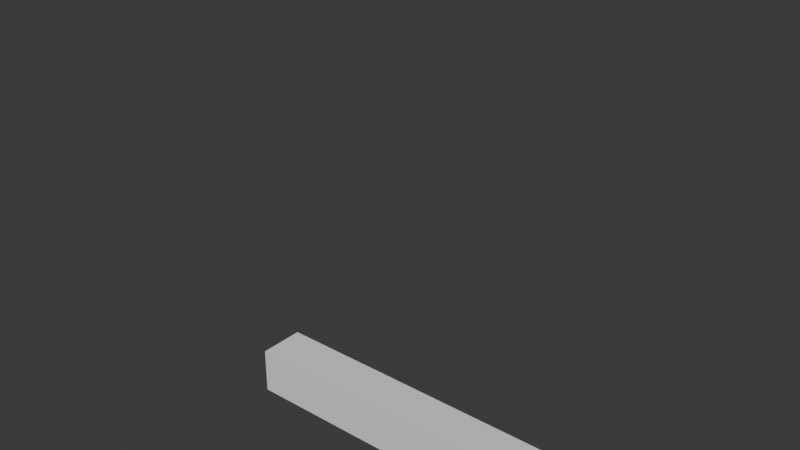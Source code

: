 # Source: DeadlySnakeAnimation.blend  (saved by Blender 4.0.36; exported with 4.5.12 LTS)
import bpy
from mathutils import Matrix  # noqa: F401  (used for matrix-valued properties, if any)

bpy.ops.wm.read_factory_settings(use_empty=True)
scene = bpy.context.scene
scene.name = 'Scene'

# ---- collections
col_collection = bpy.data.collections.new('Collection'); scene.collection.children.link(col_collection)

# ---- world
world_world = bpy.data.worlds.new('World'); scene.world = world_world
world_world.use_nodes = True; world_world.node_tree.nodes.clear()
_N = world_world.node_tree.nodes; _L = world_world.node_tree.links
n0 = _N.new('ShaderNodeOutputWorld'); n0.name = 'World Output'; n0.location = (300, 300)
n1 = _N.new('ShaderNodeBackground'); n1.name = 'Background'; n1.location = (10, 300)
n1.inputs[0].default_value = (0.05088, 0.05088, 0.05088, 1.0)
_L.new(n1.outputs[0], n0.inputs[0])
n0.is_active_output = True
world_world.color = (0.05088, 0.05088, 0.05088)
world_world.use_sun_shadow = False
world_world.sun_shadow_jitter_overblur = 0.0

# ---- meshes
me_cube = bpy.data.meshes.new('Cube')
me_cube.from_pydata([(-6.0, -0.25, -0.25), (-6.0, -0.25, 0.25), (-6.0, 0.25, -0.25), (-6.0, 0.25, 0.25), (6.0, -0.25, -0.25), (6.0, -0.25, 0.25), (6.0, 0.25, -0.25), (6.0, 0.25, 0.25), (6.431, 0.5597, 0.4006), (6.431, 0.5597, -0.25), (6.431, -0.5597, -0.25), (6.431, -0.5597, 0.4006), (7.321, 0.4354, 0.06953), (7.321, 0.4354, -0.2005), (7.321, -0.0292, -0.2005), (7.321, -0.0292, 0.06953), (5.613, 0.25, -0.25), (5.226, 0.25, -0.25), (4.839, 0.25, -0.25), (4.452, 0.25, -0.25), (4.065, 0.25, -0.25), (3.677, 0.25, -0.25), (3.29, 0.25, -0.25), (2.903, 0.25, -0.25), (2.516, 0.25, -0.25), (2.129, 0.25, -0.25), (1.742, 0.25, -0.25), (1.355, 0.25, -0.25), (0.9677, 0.25, -0.25), (0.5806, 0.25, -0.25), (0.1935, 0.25, -0.25), (-0.1935, 0.25, -0.25), (-0.5806, 0.25, -0.25), (-0.9677, 0.25, -0.25), (-1.355, 0.25, -0.25), (-1.742, 0.25, -0.25), (-2.129, 0.25, -0.25), (-2.516, 0.25, -0.25), (-2.903, 0.25, -0.25), (-3.29, 0.25, -0.25), (-3.677, 0.25, -0.25), (-4.065, 0.25, -0.25), (-4.452, 0.25, -0.25), (-4.839, 0.25, -0.25), (-5.226, 0.25, -0.25), (-5.613, 0.25, -0.25), (-5.613, 0.25, 0.25), (-5.226, 0.25, 0.25), (-4.839, 0.25, 0.25), (-4.452, 0.25, 0.25), (-4.065, 0.25, 0.25), (-3.677, 0.25, 0.25), (-3.29, 0.25, 0.25), (-2.903, 0.25, 0.25), (-2.516, 0.25, 0.25), (-2.129, 0.25, 0.25), (-1.742, 0.25, 0.25), (-1.355, 0.25, 0.25), (-0.9677, 0.25, 0.25), (-0.5806, 0.25, 0.25), (-0.1935, 0.25, 0.25), (0.1935, 0.25, 0.25), (0.5806, 0.25, 0.25), (0.9677, 0.25, 0.25), (1.355, 0.25, 0.25), (1.742, 0.25, 0.25), (2.129, 0.25, 0.25), (2.516, 0.25, 0.25), (2.903, 0.25, 0.25), (3.29, 0.25, 0.25), (3.677, 0.25, 0.25), (4.065, 0.25, 0.25), (4.452, 0.25, 0.25), (4.839, 0.25, 0.25), (5.226, 0.25, 0.25), (5.613, 0.25, 0.25), (-5.613, -0.25, -0.25), (-5.226, -0.25, -0.25), (-4.839, -0.25, -0.25), (-4.452, -0.25, -0.25), (-4.065, -0.25, -0.25), (-3.677, -0.25, -0.25), (-3.29, -0.25, -0.25), (-2.903, -0.25, -0.25), (-2.516, -0.25, -0.25), (-2.129, -0.25, -0.25), (-1.742, -0.25, -0.25), (-1.355, -0.25, -0.25), (-0.9677, -0.25, -0.25), (-0.5806, -0.25, -0.25), (-0.1935, -0.25, -0.25), (0.1935, -0.25, -0.25), (0.5806, -0.25, -0.25), (0.9677, -0.25, -0.25), (1.355, -0.25, -0.25), (1.742, -0.25, -0.25), (2.129, -0.25, -0.25), (2.516, -0.25, -0.25), (2.903, -0.25, -0.25), (3.29, -0.25, -0.25), (3.677, -0.25, -0.25), (4.065, -0.25, -0.25), (4.452, -0.25, -0.25), (4.839, -0.25, -0.25), (5.226, -0.25, -0.25), (5.613, -0.25, -0.25), (5.613, -0.25, 0.25), (5.226, -0.25, 0.25), (4.839, -0.25, 0.25), (4.452, -0.25, 0.25), (4.065, -0.25, 0.25), (3.677, -0.25, 0.25), (3.29, -0.25, 0.25), (2.903, -0.25, 0.25), (2.516, -0.25, 0.25), (2.129, -0.25, 0.25), (1.742, -0.25, 0.25), (1.355, -0.25, 0.25), (0.9677, -0.25, 0.25), (0.5806, -0.25, 0.25), (0.1935, -0.25, 0.25), (-0.1935, -0.25, 0.25), (-0.5806, -0.25, 0.25), (-0.9677, -0.25, 0.25), (-1.355, -0.25, 0.25), (-1.742, -0.25, 0.25), (-2.129, -0.25, 0.25), (-2.516, -0.25, 0.25), (-2.903, -0.25, 0.25), (-3.29, -0.25, 0.25), (-3.677, -0.25, 0.25), (-4.065, -0.25, 0.25), (-4.452, -0.25, 0.25), (-4.839, -0.25, 0.25), (-5.226, -0.25, 0.25), (-5.613, -0.25, 0.25)], [], [(0, 1, 3, 2), (16, 75, 7, 6), (7, 5, 11, 8), (76, 135, 1, 0), (16, 6, 4, 105), (46, 3, 1, 135), (8, 11, 15, 12), (6, 7, 8, 9), (5, 4, 10, 11), (4, 6, 9, 10), (13, 12, 15, 14), (9, 8, 12, 13), (11, 10, 14, 15), (10, 9, 13, 14), (7, 75, 106, 5), (75, 74, 107, 106), (74, 73, 108, 107), (73, 72, 109, 108), (72, 71, 110, 109), (71, 70, 111, 110), (70, 69, 112, 111), (69, 68, 113, 112), (68, 67, 114, 113), (67, 66, 115, 114), (66, 65, 116, 115), (65, 64, 117, 116), (64, 63, 118, 117), (63, 62, 119, 118), (62, 61, 120, 119), (61, 60, 121, 120), (60, 59, 122, 121), (59, 58, 123, 122), (58, 57, 124, 123), (57, 56, 125, 124), (56, 55, 126, 125), (55, 54, 127, 126), (54, 53, 128, 127), (53, 52, 129, 128), (52, 51, 130, 129), (51, 50, 131, 130), (50, 49, 132, 131), (49, 48, 133, 132), (48, 47, 134, 133), (47, 46, 135, 134), (2, 45, 76, 0), (45, 44, 77, 76), (44, 43, 78, 77), (43, 42, 79, 78), (42, 41, 80, 79), (41, 40, 81, 80), (40, 39, 82, 81), (39, 38, 83, 82), (38, 37, 84, 83), (37, 36, 85, 84), (36, 35, 86, 85), (35, 34, 87, 86), (34, 33, 88, 87), (33, 32, 89, 88), (32, 31, 90, 89), (31, 30, 91, 90), (30, 29, 92, 91), (29, 28, 93, 92), (28, 27, 94, 93), (27, 26, 95, 94), (26, 25, 96, 95), (25, 24, 97, 96), (24, 23, 98, 97), (23, 22, 99, 98), (22, 21, 100, 99), (21, 20, 101, 100), (20, 19, 102, 101), (19, 18, 103, 102), (18, 17, 104, 103), (17, 16, 105, 104), (4, 5, 106, 105), (105, 106, 107, 104), (104, 107, 108, 103), (103, 108, 109, 102), (102, 109, 110, 101), (101, 110, 111, 100), (100, 111, 112, 99), (99, 112, 113, 98), (98, 113, 114, 97), (97, 114, 115, 96), (96, 115, 116, 95), (95, 116, 117, 94), (94, 117, 118, 93), (93, 118, 119, 92), (92, 119, 120, 91), (91, 120, 121, 90), (90, 121, 122, 89), (89, 122, 123, 88), (88, 123, 124, 87), (87, 124, 125, 86), (86, 125, 126, 85), (85, 126, 127, 84), (84, 127, 128, 83), (83, 128, 129, 82), (82, 129, 130, 81), (81, 130, 131, 80), (80, 131, 132, 79), (79, 132, 133, 78), (78, 133, 134, 77), (77, 134, 135, 76), (2, 3, 46, 45), (45, 46, 47, 44), (44, 47, 48, 43), (43, 48, 49, 42), (42, 49, 50, 41), (41, 50, 51, 40), (40, 51, 52, 39), (39, 52, 53, 38), (38, 53, 54, 37), (37, 54, 55, 36), (36, 55, 56, 35), (35, 56, 57, 34), (34, 57, 58, 33), (33, 58, 59, 32), (32, 59, 60, 31), (31, 60, 61, 30), (30, 61, 62, 29), (29, 62, 63, 28), (28, 63, 64, 27), (27, 64, 65, 26), (26, 65, 66, 25), (25, 66, 67, 24), (24, 67, 68, 23), (23, 68, 69, 22), (22, 69, 70, 21), (21, 70, 71, 20), (20, 71, 72, 19), (19, 72, 73, 18), (18, 73, 74, 17), (17, 74, 75, 16)])
_uv = me_cube.uv_layers.new(name='UVMap')
_uv.uv.foreach_set('vector', [0.375, 0.0, 0.625, 0.0, 0.625, 0.25, 0.375, 0.25, 0.375, 0.4919, 0.625, 0.4919, 0.625, 0.5, 0.375, 0.5, 0.625, 0.5, 0.625, 0.75, 0.625, 0.75, 0.625, 0.5, 0.375, 0.9919, 0.625, 0.9919, 0.625, 1.0, 0.375, 1.0, 0.3669, 0.5, 0.375, 0.5, 0.375, 0.75, 0.3669, 0.75, 0.8669, 0.5, 0.875, 0.5, 0.875, 0.75, 0.8669, 0.75, 0.625, 0.5, 0.625, 0.75, 0.625, 0.75, 0.625, 0.5, 0.375, 0.5, 0.625, 0.5, 0.625, 0.5, 0.375, 0.5, 0.625, 0.75, 0.375, 0.75, 0.375, 0.75, 0.625, 0.75, 0.375, 0.75, 0.375, 0.5, 0.375, 0.5, 0.375, 0.75, 0.375, 0.5, 0.625, 0.5, 0.625, 0.75, 0.375, 0.75, 0.375, 0.5, 0.625, 0.5, 0.625, 0.5, 0.375, 0.5, 0.625, 0.75, 0.375, 0.75, 0.375, 0.75, 0.625, 0.75, 0.375, 0.75, 0.375, 0.5, 0.375, 0.5, 0.375, 0.75, 0.625, 0.5, 0.6331, 0.5, 0.6331, 0.75, 0.625, 0.75, 0.6331, 0.5, 0.6411, 0.5, 0.6411, 0.75, 0.6331, 0.75, 0.6411, 0.5, 0.6492, 0.5, 0.6492, 0.75, 0.6411, 0.75, 0.6492, 0.5, 0.6573, 0.5, 0.6573, 0.75, 0.6492, 0.75, 0.6573, 0.5, 0.6653, 0.5, 0.6653, 0.75, 0.6573, 0.75, 0.6653, 0.5, 0.6734, 0.5, 0.6734, 0.75, 0.6653, 0.75, 0.6734, 0.5, 0.6815, 0.5, 0.6815, 0.75, 0.6734, 0.75, 0.6815, 0.5, 0.6895, 0.5, 0.6895, 0.75, 0.6815, 0.75, 0.6895, 0.5, 0.6976, 0.5, 0.6976, 0.75, 0.6895, 0.75, 0.6976, 0.5, 0.7056, 0.5, 0.7056, 0.75, 0.6976, 0.75, 0.7056, 0.5, 0.7137, 0.5, 0.7137, 0.75, 0.7056, 0.75, 0.7137, 0.5, 0.7218, 0.5, 0.7218, 0.75, 0.7137, 0.75, 0.7218, 0.5, 0.7298, 0.5, 0.7298, 0.75, 0.7218, 0.75, 0.7298, 0.5, 0.7379, 0.5, 0.7379, 0.75, 0.7298, 0.75, 0.7379, 0.5, 0.746, 0.5, 0.746, 0.75, 0.7379, 0.75, 0.746, 0.5, 0.754, 0.5, 0.754, 0.75, 0.746, 0.75, 0.754, 0.5, 0.7621, 0.5, 0.7621, 0.75, 0.754, 0.75, 0.7621, 0.5, 0.7702, 0.5, 0.7702, 0.75, 0.7621, 0.75, 0.7702, 0.5, 0.7782, 0.5, 0.7782, 0.75, 0.7702, 0.75, 0.7782, 0.5, 0.7863, 0.5, 0.7863, 0.75, 0.7782, 0.75, 0.7863, 0.5, 0.7944, 0.5, 0.7944, 0.75, 0.7863, 0.75, 0.7944, 0.5, 0.8024, 0.5, 0.8024, 0.75, 0.7944, 0.75, 0.8024, 0.5, 0.8105, 0.5, 0.8105, 0.75, 0.8024, 0.75, 0.8105, 0.5, 0.8185, 0.5, 0.8185, 0.75, 0.8105, 0.75, 0.8185, 0.5, 0.8266, 0.5, 0.8266, 0.75, 0.8185, 0.75, 0.8266, 0.5, 0.8347, 0.5, 0.8347, 0.75, 0.8266, 0.75, 0.8347, 0.5, 0.8427, 0.5, 0.8427, 0.75, 0.8347, 0.75, 0.8427, 0.5, 0.8508, 0.5, 0.8508, 0.75, 0.8427, 0.75, 0.8508, 0.5, 0.8589, 0.5, 0.8589, 0.75, 0.8508, 0.75, 0.8589, 0.5, 0.8669, 0.5, 0.8669, 0.75, 0.8589, 0.75, 0.125, 0.5, 0.1331, 0.5, 0.1331, 0.75, 0.125, 0.75, 0.1331, 0.5, 0.1411, 0.5, 0.1411, 0.75, 0.1331, 0.75, 0.1411, 0.5, 0.1492, 0.5, 0.1492, 0.75, 0.1411, 0.75, 0.1492, 0.5, 0.1573, 0.5, 0.1573, 0.75, 0.1492, 0.75, 0.1573, 0.5, 0.1653, 0.5, 0.1653, 0.75, 0.1573, 0.75, 0.1653, 0.5, 0.1734, 0.5, 0.1734, 0.75, 0.1653, 0.75, 0.1734, 0.5, 0.1815, 0.5, 0.1815, 0.75, 0.1734, 0.75, 0.1815, 0.5, 0.1895, 0.5, 0.1895, 0.75, 0.1815, 0.75, 0.1895, 0.5, 0.1976, 0.5, 0.1976, 0.75, 0.1895, 0.75, 0.1976, 0.5, 0.2056, 0.5, 0.2056, 0.75, 0.1976, 0.75, 0.2056, 0.5, 0.2137, 0.5, 0.2137, 0.75, 0.2056, 0.75, 0.2137, 0.5, 0.2218, 0.5, 0.2218, 0.75, 0.2137, 0.75, 0.2218, 0.5, 0.2298, 0.5, 0.2298, 0.75, 0.2218, 0.75, 0.2298, 0.5, 0.2379, 0.5, 0.2379, 0.75, 0.2298, 0.75, 0.2379, 0.5, 0.246, 0.5, 0.246, 0.75, 0.2379, 0.75, 0.246, 0.5, 0.254, 0.5, 0.254, 0.75, 0.246, 0.75, 0.254, 0.5, 0.2621, 0.5, 0.2621, 0.75, 0.254, 0.75, 0.2621, 0.5, 0.2702, 0.5, 0.2702, 0.75, 0.2621, 0.75, 0.2702, 0.5, 0.2782, 0.5, 0.2782, 0.75, 0.2702, 0.75, 0.2782, 0.5, 0.2863, 0.5, 0.2863, 0.75, 0.2782, 0.75, 0.2863, 0.5, 0.2944, 0.5, 0.2944, 0.75, 0.2863, 0.75, 0.2944, 0.5, 0.3024, 0.5, 0.3024, 0.75, 0.2944, 0.75, 0.3024, 0.5, 0.3105, 0.5, 0.3105, 0.75, 0.3024, 0.75, 0.3105, 0.5, 0.3185, 0.5, 0.3185, 0.75, 0.3105, 0.75, 0.3185, 0.5, 0.3266, 0.5, 0.3266, 0.75, 0.3185, 0.75, 0.3266, 0.5, 0.3347, 0.5, 0.3347, 0.75, 0.3266, 0.75, 0.3347, 0.5, 0.3427, 0.5, 0.3427, 0.75, 0.3347, 0.75, 0.3427, 0.5, 0.3508, 0.5, 0.3508, 0.75, 0.3427, 0.75, 0.3508, 0.5, 0.3589, 0.5, 0.3589, 0.75, 0.3508, 0.75, 0.3589, 0.5, 0.3669, 0.5, 0.3669, 0.75, 0.3589, 0.75, 0.375, 0.75, 0.625, 0.75, 0.625, 0.7581, 0.375, 0.7581, 0.375, 0.7581, 0.625, 0.7581, 0.625, 0.7661, 0.375, 0.7661, 0.375, 0.7661, 0.625, 0.7661, 0.625, 0.7742, 0.375, 0.7742, 0.375, 0.7742, 0.625, 0.7742, 0.625, 0.7823, 0.375, 0.7823, 0.375, 0.7823, 0.625, 0.7823, 0.625, 0.7903, 0.375, 0.7903, 0.375, 0.7903, 0.625, 0.7903, 0.625, 0.7984, 0.375, 0.7984, 0.375, 0.7984, 0.625, 0.7984, 0.625, 0.8065, 0.375, 0.8065, 0.375, 0.8065, 0.625, 0.8065, 0.625, 0.8145, 0.375, 0.8145, 0.375, 0.8145, 0.625, 0.8145, 0.625, 0.8226, 0.375, 0.8226, 0.375, 0.8226, 0.625, 0.8226, 0.625, 0.8306, 0.375, 0.8306, 0.375, 0.8306, 0.625, 0.8306, 0.625, 0.8387, 0.375, 0.8387, 0.375, 0.8387, 0.625, 0.8387, 0.625, 0.8468, 0.375, 0.8468, 0.375, 0.8468, 0.625, 0.8468, 0.625, 0.8548, 0.375, 0.8548, 0.375, 0.8548, 0.625, 0.8548, 0.625, 0.8629, 0.375, 0.8629, 0.375, 0.8629, 0.625, 0.8629, 0.625, 0.871, 0.375, 0.871, 0.375, 0.871, 0.625, 0.871, 0.625, 0.879, 0.375, 0.879, 0.375, 0.879, 0.625, 0.879, 0.625, 0.8871, 0.375, 0.8871, 0.375, 0.8871, 0.625, 0.8871, 0.625, 0.8952, 0.375, 0.8952, 0.375, 0.8952, 0.625, 0.8952, 0.625, 0.9032, 0.375, 0.9032, 0.375, 0.9032, 0.625, 0.9032, 0.625, 0.9113, 0.375, 0.9113, 0.375, 0.9113, 0.625, 0.9113, 0.625, 0.9194, 0.375, 0.9194, 0.375, 0.9194, 0.625, 0.9194, 0.625, 0.9274, 0.375, 0.9274, 0.375, 0.9274, 0.625, 0.9274, 0.625, 0.9355, 0.375, 0.9355, 0.375, 0.9355, 0.625, 0.9355, 0.625, 0.9435, 0.375, 0.9435, 0.375, 0.9435, 0.625, 0.9435, 0.625, 0.9516, 0.375, 0.9516, 0.375, 0.9516, 0.625, 0.9516, 0.625, 0.9597, 0.375, 0.9597, 0.375, 0.9597, 0.625, 0.9597, 0.625, 0.9677, 0.375, 0.9677, 0.375, 0.9677, 0.625, 0.9677, 0.625, 0.9758, 0.375, 0.9758, 0.375, 0.9758, 0.625, 0.9758, 0.625, 0.9839, 0.375, 0.9839, 0.375, 0.9839, 0.625, 0.9839, 0.625, 0.9919, 0.375, 0.9919, 0.375, 0.25, 0.625, 0.25, 0.625, 0.2581, 0.375, 0.2581, 0.375, 0.2581, 0.625, 0.2581, 0.625, 0.2661, 0.375, 0.2661, 0.375, 0.2661, 0.625, 0.2661, 0.625, 0.2742, 0.375, 0.2742, 0.375, 0.2742, 0.625, 0.2742, 0.625, 0.2823, 0.375, 0.2823, 0.375, 0.2823, 0.625, 0.2823, 0.625, 0.2903, 0.375, 0.2903, 0.375, 0.2903, 0.625, 0.2903, 0.625, 0.2984, 0.375, 0.2984, 0.375, 0.2984, 0.625, 0.2984, 0.625, 0.3065, 0.375, 0.3065, 0.375, 0.3065, 0.625, 0.3065, 0.625, 0.3145, 0.375, 0.3145, 0.375, 0.3145, 0.625, 0.3145, 0.625, 0.3226, 0.375, 0.3226, 0.375, 0.3226, 0.625, 0.3226, 0.625, 0.3306, 0.375, 0.3306, 0.375, 0.3306, 0.625, 0.3306, 0.625, 0.3387, 0.375, 0.3387, 0.375, 0.3387, 0.625, 0.3387, 0.625, 0.3468, 0.375, 0.3468, 0.375, 0.3468, 0.625, 0.3468, 0.625, 0.3548, 0.375, 0.3548, 0.375, 0.3548, 0.625, 0.3548, 0.625, 0.3629, 0.375, 0.3629, 0.375, 0.3629, 0.625, 0.3629, 0.625, 0.371, 0.375, 0.371, 0.375, 0.371, 0.625, 0.371, 0.625, 0.379, 0.375, 0.379, 0.375, 0.379, 0.625, 0.379, 0.625, 0.3871, 0.375, 0.3871, 0.375, 0.3871, 0.625, 0.3871, 0.625, 0.3952, 0.375, 0.3952, 0.375, 0.3952, 0.625, 0.3952, 0.625, 0.4032, 0.375, 0.4032, 0.375, 0.4032, 0.625, 0.4032, 0.625, 0.4113, 0.375, 0.4113, 0.375, 0.4113, 0.625, 0.4113, 0.625, 0.4194, 0.375, 0.4194, 0.375, 0.4194, 0.625, 0.4194, 0.625, 0.4274, 0.375, 0.4274, 0.375, 0.4274, 0.625, 0.4274, 0.625, 0.4355, 0.375, 0.4355, 0.375, 0.4355, 0.625, 0.4355, 0.625, 0.4435, 0.375, 0.4435, 0.375, 0.4435, 0.625, 0.4435, 0.625, 0.4516, 0.375, 0.4516, 0.375, 0.4516, 0.625, 0.4516, 0.625, 0.4597, 0.375, 0.4597, 0.375, 0.4597, 0.625, 0.4597, 0.625, 0.4677, 0.375, 0.4677, 0.375, 0.4677, 0.625, 0.4677, 0.625, 0.4758, 0.375, 0.4758, 0.375, 0.4758, 0.625, 0.4758, 0.625, 0.4839, 0.375, 0.4839, 0.375, 0.4839, 0.625, 0.4839, 0.625, 0.4919, 0.375, 0.4919])
me_cube.update()
arm_armature = bpy.data.armatures.new('Armature')  # bones are not reproduced

# ---- objects
ob_cube = bpy.data.objects.new('Cube', me_cube)
ob_armature = bpy.data.objects.new('Armature', arm_armature)

# ---- transforms, parenting, visibility, modifiers, constraints
ob_cube.parent = ob_armature
ob_cube.matrix_parent_inverse = Matrix(((1.0, -0.0, 0.0, 6.0), (-0.0, 1.0, -0.0, 0.0), (0.0, 0.0, 1.0, -0.0), (-0.0, 0.0, -0.0, 1.0)))
ob_cube.location = (0.0, 0.0, 0.0)
_vg = ob_cube.vertex_groups.new(name='Bone')
for _i, _w in zip([0, 1, 2, 3, 42, 43, 44, 45, 46, 47, 48, 49, 76, 77, 78, 79, 132, 133, 134, 135], [0.9992, 0.9993, 0.9993, 0.9992, 0.1307, 0.8693, 0.9803, 0.997, 0.997, 0.9803, 0.8693, 0.1307, 0.997, 0.9803, 0.8693, 0.1307, 0.1307, 0.8693, 0.9803, 0.997]): _vg.add([_i], _w, 'REPLACE')
_vg = ob_cube.vertex_groups.new(name='Bone.010')
for _i, _w in zip([39, 40, 41, 42, 43, 48, 49, 50, 51, 52, 78, 79, 80, 81, 82, 129, 130, 131, 132, 133], [0.1303, 0.8663, 0.9607, 0.8663, 0.1303, 0.1303, 0.8663, 0.9607, 0.8663, 0.1303, 0.1303, 0.8663, 0.9607, 0.8663, 0.1303, 0.1303, 0.8663, 0.9607, 0.8663, 0.1303]): _vg.add([_i], _w, 'REPLACE')
_vg = ob_cube.vertex_groups.new(name='Bone.009')
for _i, _w in zip([36, 37, 38, 39, 40, 51, 52, 53, 54, 55, 81, 82, 83, 84, 85, 126, 127, 128, 129, 130], [0.1303, 0.8663, 0.9607, 0.8663, 0.1303, 0.1303, 0.8663, 0.9607, 0.8663, 0.1303, 0.1303, 0.8663, 0.9607, 0.8663, 0.1303, 0.1303, 0.8663, 0.9607, 0.8663, 0.1303]): _vg.add([_i], _w, 'REPLACE')
_vg = ob_cube.vertex_groups.new(name='Bone.008')
for _i, _w in zip([33, 34, 35, 36, 37, 54, 55, 56, 57, 58, 84, 85, 86, 87, 88, 123, 124, 125, 126, 127], [0.1303, 0.8663, 0.9607, 0.8663, 0.1303, 0.1303, 0.8663, 0.9607, 0.8663, 0.1303, 0.1303, 0.8663, 0.9607, 0.8663, 0.1303, 0.1303, 0.8663, 0.9607, 0.8663, 0.1303]): _vg.add([_i], _w, 'REPLACE')
_vg = ob_cube.vertex_groups.new(name='Bone.007')
for _i, _w in zip([30, 31, 32, 33, 34, 57, 58, 59, 60, 61, 87, 88, 89, 90, 91, 120, 121, 122, 123, 124], [0.1303, 0.8663, 0.9607, 0.8663, 0.1303, 0.1303, 0.8663, 0.9607, 0.8663, 0.1303, 0.1303, 0.8663, 0.9607, 0.8663, 0.1303, 0.1303, 0.8663, 0.9607, 0.8663, 0.1303]): _vg.add([_i], _w, 'REPLACE')
_vg = ob_cube.vertex_groups.new(name='Bone.006')
for _i, _w in zip([27, 28, 29, 30, 31, 60, 61, 62, 63, 64, 90, 91, 92, 93, 94, 117, 118, 119, 120, 121], [0.1303, 0.8663, 0.9607, 0.8663, 0.1303, 0.1303, 0.8663, 0.9607, 0.8663, 0.1303, 0.1303, 0.8663, 0.9607, 0.8663, 0.1303, 0.1303, 0.8663, 0.9607, 0.8663, 0.1303]): _vg.add([_i], _w, 'REPLACE')
_vg = ob_cube.vertex_groups.new(name='Bone.005')
for _i, _w in zip([24, 25, 26, 27, 28, 63, 64, 65, 66, 67, 93, 94, 95, 96, 97, 114, 115, 116, 117, 118], [0.1303, 0.8663, 0.9607, 0.8663, 0.1303, 0.1303, 0.8663, 0.9607, 0.8663, 0.1303, 0.1303, 0.8663, 0.9607, 0.8663, 0.1303, 0.1303, 0.8663, 0.9607, 0.8663, 0.1303]): _vg.add([_i], _w, 'REPLACE')
_vg = ob_cube.vertex_groups.new(name='Bone.004')
for _i, _w in zip([20, 21, 22, 23, 24, 25, 66, 67, 68, 69, 70, 71, 96, 97, 98, 99, 100, 101, 110, 111, 112, 113, 114, 115], [0.1307, 0.8688, 0.9774, 0.9774, 0.8688, 0.1307, 0.1307, 0.8688, 0.9774, 0.9774, 0.8688, 0.1307, 0.1307, 0.8688, 0.9774, 0.9774, 0.8688, 0.1307, 0.1307, 0.8688, 0.9774, 0.9774, 0.8688, 0.1307]): _vg.add([_i], _w, 'REPLACE')
_vg = ob_cube.vertex_groups.new(name='Bone.003')
for _i, _w in zip([17, 18, 19, 20, 21, 70, 71, 72, 73, 74, 100, 101, 102, 103, 104, 107, 108, 109, 110, 111], [0.1303, 0.8663, 0.9607, 0.8663, 0.1303, 0.1303, 0.8663, 0.9607, 0.8663, 0.1303, 0.1303, 0.8663, 0.9607, 0.8663, 0.1303, 0.1303, 0.8663, 0.9607, 0.8663, 0.1303]): _vg.add([_i], _w, 'REPLACE')
_vg = ob_cube.vertex_groups.new(name='Bone.002')
for _i, _w in zip([4, 5, 6, 7, 8, 9, 10, 11, 16, 17, 18, 73, 74, 75, 103, 104, 105, 106, 107, 108], [0.9019, 0.8786, 0.8791, 0.8977, 0.2049, 0.1849, 0.2048, 0.2101, 0.963, 0.8667, 0.1303, 0.1304, 0.8669, 0.965, 0.1304, 0.867, 0.9656, 0.963, 0.8667, 0.1303]): _vg.add([_i], _w, 'REPLACE')
_vg = ob_cube.vertex_groups.new(name='Bone.001')
for _i, _w in zip([4, 5, 6, 7, 8, 9, 10, 11, 12, 13, 14, 15], [0.09596, 0.1188, 0.1183, 0.1001, 0.7946, 0.8145, 0.7947, 0.7893, 0.9789, 0.9795, 0.9898, 0.9984]): _vg.add([_i], _w, 'REPLACE')
_m = ob_cube.modifiers.new('Armature', 'ARMATURE')
_m.object = ob_armature
ob_armature.location = (-6.0, 0.0, 0.0)
ob_armature.show_in_front = True

# ---- collection membership
col_collection.objects.link(ob_cube)
col_collection.objects.link(ob_armature)

# ---- scene / render settings (as saved in the file)
scene.frame_start = 1; scene.frame_end = 35; scene.frame_set(32)
scene.render.engine = 'CYCLES'
scene.cycles.sampling_pattern = 'TABULATED_SOBOL'
bpy.context.view_layer.update()

# ---- added for rendering (the .blend has no active camera and no usable light): camera, sun
cam_auto = bpy.data.cameras.new('AutoCamera')
cam_auto.lens = 50.0
cam_auto.sensor_width = 36.0
cam_auto.clip_end = 1000.0
ob_auto_camera = bpy.data.objects.new('AutoCamera', cam_auto)
scene.collection.objects.link(ob_auto_camera)
ob_auto_camera.location = (1.59117, -7.07339, 6.96347)
ob_auto_camera.rotation_euler = (1.09748, -7.21219e-08, 0.694738)
scene.camera = ob_auto_camera
light_auto_sun = bpy.data.lights.new('AutoSun', 'SUN')
light_auto_sun.energy = 3.0
light_auto_sun.angle = 0.0523599
ob_auto_sun = bpy.data.objects.new('AutoSun', light_auto_sun)
scene.collection.objects.link(ob_auto_sun)
ob_auto_sun.rotation_euler = (0.872665, 0.174533, 0.523599)
bpy.context.view_layer.update()
